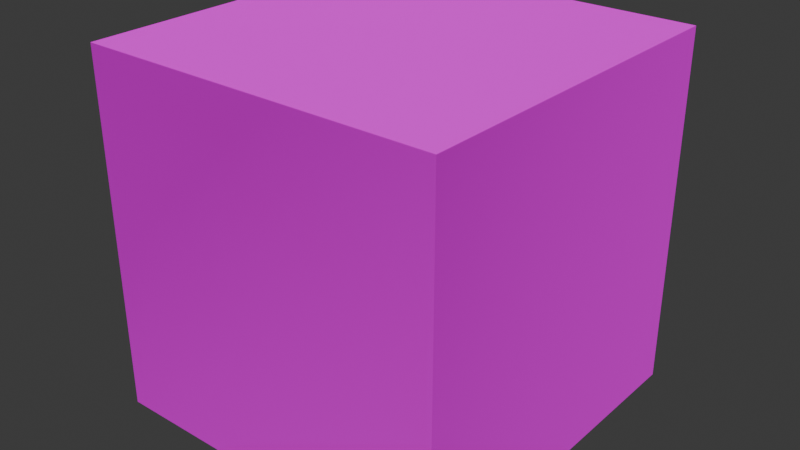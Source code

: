 # Source: test1.blend  (saved by Blender 4.4.32; exported with 4.5.12 LTS)
import bpy
from mathutils import Matrix  # noqa: F401  (used for matrix-valued properties, if any)

bpy.ops.wm.read_factory_settings(use_empty=True)
scene = bpy.context.scene
scene.name = 'Scene'

# ---- collections
col_collection = bpy.data.collections.new('Collection'); scene.collection.children.link(col_collection)

# ---- images (referenced by path relative to the original .blend; pixels are not part of the script)
import os
ASSET_DIR = os.environ.get("B2B_ASSET_DIR", "")  # directory of the original .blend (textures are referenced by path, not embedded)
HERE = os.path.dirname(os.path.abspath(__file__))  # packed textures are extracted next to this script under _unpacked/

def load_image(name, relpath, width, height, colorspace="sRGB"):
    """Load a texture the original file referenced (path relative to the .blend, or extracted next to this script)."""
    p = next((c for c in (os.path.join(HERE, relpath), os.path.join(ASSET_DIR, relpath)) if relpath and os.path.exists(c)), "")
    if p:
        img = bpy.data.images.load(p, check_existing=True)
        img.name = name
    else:  # same state as the original file: an image datablock whose file is absent (Cycles renders it pink)
        img = bpy.data.images.new(name, width, height)
        img.source = "FILE"
        img.filepath = "//" + (relpath or name)
    img.colorspace_settings.name = colorspace
    return img
img_scifipanelsboltedtiles_basecolor_png = load_image('SciFiPanelsBoltedTiles_basecolor.png', 'SciFiPanelsBoltedTiles_basecolor.png', 1024, 1024, 'sRGB')
img_scifipanelsboltedtiles_metallic_png = load_image('SciFiPanelsBoltedTiles_metallic.png', 'SciFiPanelsBoltedTiles_metallic.png', 1024, 1024, 'sRGB')
img_scifipanelsboltedtiles_roughness_png = load_image('SciFiPanelsBoltedTiles_roughness.png', 'SciFiPanelsBoltedTiles_roughness.png', 1024, 1024, 'sRGB')
img_scifipanelsboltedtiles_normal_png = load_image('SciFiPanelsBoltedTiles_normal.png', 'SciFiPanelsBoltedTiles_normal.png', 1024, 1024, 'sRGB')

# ---- materials (node trees are filled in below, after node groups)
mat_pbr1 = bpy.data.materials.new('PBR1')

# ---- material node trees
mat_pbr1.use_nodes = True; mat_pbr1.node_tree.nodes.clear()
_N = mat_pbr1.node_tree.nodes; _L = mat_pbr1.node_tree.links
n0 = _N.new('ShaderNodeBsdfPrincipled'); n0.name = 'Principled BSDF'; n0.location = (10, 300)
n1 = _N.new('ShaderNodeOutputMaterial'); n1.name = 'Material Output'; n1.location = (300, 300)
n2 = _N.new('ShaderNodeTexImage'); n2.name = 'Image Texture'; n2.location = (-280, 275)
n2.image = img_scifipanelsboltedtiles_basecolor_png
n3 = _N.new('ShaderNodeTexImage'); n3.name = 'Image Texture.001'; n3.location = (-280, 275)
n3.image = img_scifipanelsboltedtiles_metallic_png
n4 = _N.new('ShaderNodeTexImage'); n4.name = 'Image Texture.002'; n4.location = (-280, 250)
n4.image = img_scifipanelsboltedtiles_roughness_png
n5 = _N.new('ShaderNodeNormalMap'); n5.name = 'Normal Map'; n5.location = (-190, 150)
n6 = _N.new('ShaderNodeTexImage'); n6.name = 'Image Texture.003'; n6.location = (-480, 100)
n6.image = img_scifipanelsboltedtiles_normal_png
_L.new(n0.outputs[0], n1.inputs[0])
_L.new(n2.outputs[0], n0.inputs[0])
_L.new(n3.outputs[1], n0.inputs[1])
_L.new(n4.outputs[1], n0.inputs[2])
_L.new(n5.outputs[0], n0.inputs[5])
_L.new(n6.outputs[0], n5.inputs[1])
n1.is_active_output = True

# ---- world
world_world = bpy.data.worlds.new('World'); scene.world = world_world
world_world.use_nodes = True; world_world.node_tree.nodes.clear()
_N = world_world.node_tree.nodes; _L = world_world.node_tree.links
n0 = _N.new('ShaderNodeOutputWorld'); n0.name = 'World Output'; n0.location = (300, 300)
n1 = _N.new('ShaderNodeBackground'); n1.name = 'Background'; n1.location = (10, 300)
n1.inputs[0].default_value = (0.05088, 0.05088, 0.05088, 1.0)
_L.new(n1.outputs[0], n0.inputs[0])
n0.is_active_output = True
world_world.color = (0.05088, 0.05088, 0.05088)
world_world.sun_shadow_jitter_overblur = 0.0

# ---- meshes
me_cube_002 = bpy.data.meshes.new('Cube.002')
me_cube_002.from_pydata([(-1.0, -1.0, -1.0), (-1.0, -1.0, 1.0), (-1.0, 1.0, -1.0), (-1.0, 1.0, 1.0), (1.0, -1.0, -1.0), (1.0, -1.0, 1.0), (1.0, 1.0, -1.0), (1.0, 1.0, 1.0)], [], [(0, 1, 3, 2), (2, 3, 7, 6), (6, 7, 5, 4), (4, 5, 1, 0), (2, 6, 4, 0), (7, 3, 1, 5)])
_uv = me_cube_002.uv_layers.new(name='UVMap')
_uv.uv.foreach_set('vector', [0.0, 0.0, 0.0, 1.0, 1.0, 1.0, 1.0, 0.0, 0.0, 0.0, 0.0, 1.0, 1.0, 1.0, 1.0, 0.0, 1.0, 0.0, 1.0, 1.0, 0.0, 1.0, 0.0, 0.0, 1.0, 0.0, 1.0, 1.0, 0.0, 1.0, 0.0, 0.0, 0.0, 1.0, 1.0, 1.0, 1.0, 0.0, 0.0, 0.0, 1.0, 1.0, 0.0, 1.0, 0.0, 0.0, 1.0, 0.0])
me_cube_002.materials.append(mat_pbr1)
me_cube_002.update()

# ---- objects
ob_cube = bpy.data.objects.new('Cube', me_cube_002)

# ---- transforms, parenting, visibility, modifiers, constraints
ob_cube.location = (0.0, 0.0, 0.0)

# ---- collection membership
col_collection.objects.link(ob_cube)

# ---- scene / render settings (as saved in the file)
scene.frame_start = 1; scene.frame_end = 250; scene.frame_set(1)
scene.render.engine = 'BLENDER_EEVEE_NEXT'
bpy.context.view_layer.update()

# ---- added for rendering (the .blend has no active camera and no usable light): camera, sun
cam_auto = bpy.data.cameras.new('AutoCamera')
cam_auto.lens = 50.0
cam_auto.sensor_width = 36.0
cam_auto.clip_end = 1000.0
ob_auto_camera = bpy.data.objects.new('AutoCamera', cam_auto)
scene.collection.objects.link(ob_auto_camera)
ob_auto_camera.location = (3.20507, -3.84609, 2.56406)
ob_auto_camera.rotation_euler = (1.09748, -7.21219e-08, 0.694738)
scene.camera = ob_auto_camera
light_auto_sun = bpy.data.lights.new('AutoSun', 'SUN')
light_auto_sun.energy = 3.0
light_auto_sun.angle = 0.0523599
ob_auto_sun = bpy.data.objects.new('AutoSun', light_auto_sun)
scene.collection.objects.link(ob_auto_sun)
ob_auto_sun.rotation_euler = (0.872665, 0.174533, 0.523599)
bpy.context.view_layer.update()
